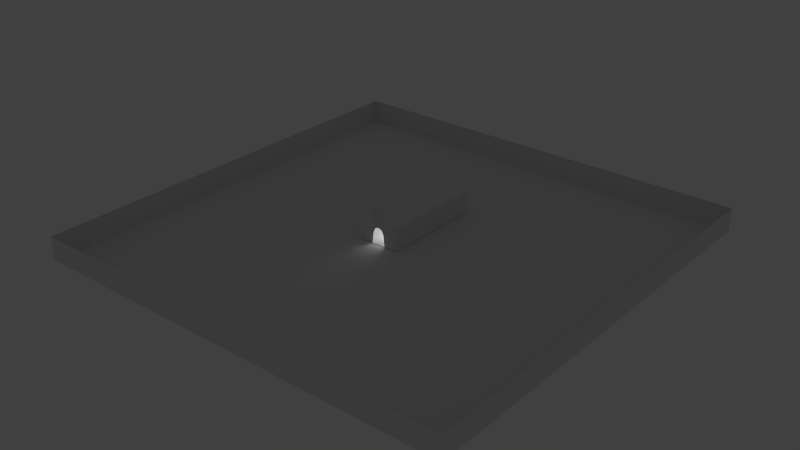 # Source: hotel.blend  (saved by Blender 2.69.0; exported with 4.5.12 LTS)
import bpy
from mathutils import Matrix  # noqa: F401  (used for matrix-valued properties, if any)

bpy.ops.wm.read_factory_settings(use_empty=True)
scene = bpy.context.scene
scene.name = 'Scene'

# ---- collections
col_collection_1 = bpy.data.collections.new('Collection 1'); scene.collection.children.link(col_collection_1)

# ---- materials (node trees are filled in below, after node groups)
mat_mat_room_walls = bpy.data.materials.new('mat_room_walls')
mat_mat_room_walls.alpha_threshold = 0.0
mat_mat_room_walls.use_transparent_shadow = False
mat_mat_room_walls.specular_color = (0.0, 0.0, 0.0)
mat_mat_room_walls.roughness = 0.5
mat_mat_room_walls.line_color = (0.0, 0.0, 0.0, 1.0)
mat_mat_room_ceiling = bpy.data.materials.new('mat_room_ceiling')
mat_mat_room_ceiling.alpha_threshold = 0.0
mat_mat_room_ceiling.use_transparent_shadow = False
mat_mat_room_ceiling.specular_color = (0.0, 0.0, 0.0)
mat_mat_room_ceiling.roughness = 0.5
mat_mat_room_ceiling.line_color = (0.0, 0.0, 0.0, 1.0)
mat_mat_room_floor = bpy.data.materials.new('mat_room_floor')
mat_mat_room_floor.alpha_threshold = 0.0
mat_mat_room_floor.use_transparent_shadow = False
mat_mat_room_floor.specular_color = (0.0, 0.0, 0.0)
mat_mat_room_floor.roughness = 0.5
mat_mat_room_floor.line_color = (0.0, 0.0, 0.0, 1.0)
mat_mat_floor = bpy.data.materials.new('mat_floor')
mat_mat_floor.alpha_threshold = 0.0
mat_mat_floor.use_transparent_shadow = False
mat_mat_floor.specular_color = (0.0, 0.0, 0.0)
mat_mat_floor.roughness = 0.5
mat_mat_floor.line_color = (0.0, 0.0, 0.0, 1.0)
mat_mat_ceil = bpy.data.materials.new('mat_ceil')
mat_mat_ceil.alpha_threshold = 0.0
mat_mat_ceil.use_transparent_shadow = False
mat_mat_ceil.diffuse_color = (0.5866, 0.4756, 0.8, 1.0)
mat_mat_ceil.specular_color = (0.0, 0.0, 0.0)
mat_mat_ceil.roughness = 0.5
mat_mat_ceil.line_color = (0.0, 0.0, 0.0, 1.0)

# ---- material node trees

# ---- world
world_world = bpy.data.worlds.new('World'); scene.world = world_world
world_world.color = (0.05088, 0.05088, 0.05088)
world_world.use_sun_shadow = False
world_world.sun_shadow_jitter_overblur = 0.0
world_world.cycles.sampling_method = 'MANUAL'
world_world.cycles.sample_map_resolution = 256

# ---- lights
light_sun = bpy.data.lights.new('Sun', 'SUN')
light_sun.transmission_factor = 0.0
light_sun.angle = 0.1993
light_sun.energy = 0.0
light_sun.shadow_buffer_clip_start = 0.5
light_sun.shadow_soft_size = 0.1
light_sun.shadow_cascade_max_distance = 1000.0
light_sun.cycles.use_multiple_importance_sampling = False
light_lamp_003 = bpy.data.lights.new('Lamp.003', 'POINT')
light_lamp_003.transmission_factor = 0.0
light_lamp_003.cutoff_distance = 30.0
light_lamp_003.energy = 100.0
light_lamp_003.shadow_buffer_clip_start = 1.001
light_lamp_003.shadow_soft_size = 0.1
light_lamp_003.shadow_maximum_resolution = 0.006
light_lamp_003.use_absolute_resolution = True
light_lamp_003.cycles.use_multiple_importance_sampling = False
light_lamp_002 = bpy.data.lights.new('Lamp.002', 'POINT')
light_lamp_002.transmission_factor = 0.0
light_lamp_002.cutoff_distance = 30.0
light_lamp_002.energy = 100.0
light_lamp_002.shadow_buffer_clip_start = 1.001
light_lamp_002.shadow_soft_size = 0.1
light_lamp_002.shadow_maximum_resolution = 0.006
light_lamp_002.use_absolute_resolution = True
light_lamp_002.cycles.use_multiple_importance_sampling = False
light_lamp = bpy.data.lights.new('Lamp', 'POINT')
light_lamp.transmission_factor = 0.0
light_lamp.cutoff_distance = 30.0
light_lamp.energy = 100.0
light_lamp.shadow_buffer_clip_start = 1.001
light_lamp.shadow_soft_size = 0.1
light_lamp.shadow_maximum_resolution = 0.006
light_lamp.use_absolute_resolution = True
light_lamp.cycles.use_multiple_importance_sampling = False

# ---- meshes
me_cube_002 = bpy.data.meshes.new('Cube.002')
me_cube_002.from_pydata([(0.3179, -12.14, -5.233), (2.694, -12.14, -5.233), (1.728, -12.14, -2.341), (1.284, -12.14, -2.341), (2.132, -12.14, -2.573), (0.8799, -12.14, -2.573), (2.311, -12.14, -2.875), (0.7013, -12.14, -2.875), (2.463, -12.14, -3.222), (0.5497, -12.14, -3.222), (2.528, -12.14, -3.471), (0.4839, -12.14, -3.471), (2.582, -12.14, -3.92), (0.43, -12.14, -3.92)], [], [(3, 2, 4, 5), (5, 4, 6, 7), (7, 6, 8, 9), (9, 8, 10, 11), (11, 10, 12, 13), (0, 13, 12, 1)])
_uv = me_cube_002.uv_layers.new(name='UVMap')
_uv.uv.foreach_set('vector', [-2.358, -0.4873, -1.17, -0.4873, -1.17, -0.4873, -2.358, -0.4873, -2.358, -0.4873, -1.17, -0.4873, -1.17, -0.4873, -2.358, -0.4873, -2.358, -0.4873, -1.17, -0.4873, -1.17, -0.4873, -2.358, -0.4873, -2.358, -0.4873, -1.17, -0.4873, -1.17, -0.4873, -2.358, -0.4873, -2.358, -0.4873, -1.17, -0.4873, -1.17, -0.4873, -2.358, -0.4873, 0.0, 0.0, -1.17, -0.4873, -1.17, -1.469, 1.642, 0.4408])
me_cube_002.materials.append(mat_mat_room_walls)
me_cube_002.materials.append(mat_mat_room_ceiling)
me_cube_002.materials.append(mat_mat_room_floor)
me_cube_002.use_remesh_preserve_volume = False
me_cube_002.use_remesh_preserve_attributes = False
me_cube_002.use_mirror_vertex_groups = False
me_cube_002.update()
me_cube_001 = bpy.data.meshes.new('Cube.001')
me_cube_001.from_pydata([(-2.059, -12.14, -5.233), (-2.059, 5.942, -5.233), (5.071, 5.942, -5.233), (5.071, -12.14, -5.233), (-2.059, -12.14, -1.306), (-2.059, 5.942, -1.306), (5.071, 5.942, -1.306), (5.071, -12.14, -1.306), (2.694, -12.14, -1.306), (0.3179, -12.14, -1.306), (0.3179, -12.14, -5.233), (2.694, -12.14, -5.233), (-2.059, -12.14, -1.888), (5.071, -12.14, -1.888), (2.694, -12.14, -1.888), (0.3179, -12.14, -1.888), (1.728, -12.14, -2.341), (1.284, -12.14, -2.341), (2.132, -12.14, -2.573), (0.8799, -12.14, -2.573), (2.311, -12.14, -2.875), (0.7013, -12.14, -2.875), (2.463, -12.14, -3.222), (0.5497, -12.14, -3.222), (2.528, -12.14, -3.471), (0.4839, -12.14, -3.471), (2.582, -12.14, -3.92), (0.43, -12.14, -3.92)], [], [(4, 12, 0, 1, 5), (5, 1, 2, 6), (6, 2, 3, 13, 7), (15, 10, 0, 12), (0, 10, 11, 3, 2, 1), (7, 8, 9, 4, 5, 6), (13, 3, 11, 14), (15, 14, 16, 17), (9, 15, 12, 4), (7, 13, 14, 8), (8, 14, 15, 9), (17, 19, 15), (16, 14, 18), (18, 14, 20), (19, 21, 15), (21, 23, 15), (22, 20, 14), (24, 22, 14), (23, 25, 15), (25, 27, 15), (26, 24, 14), (14, 11, 26), (15, 27, 10)])
me_cube_001.polygons.foreach_set('material_index', [0, 0, 0, 0, 2, 1, 0, 0, 0, 0, 0, 0, 0, 0, 0, 0, 0, 0, 0, 0, 0, 0, 0])
_uv = me_cube_001.uv_layers.new(name='UVMap')
_uv.uv.foreach_set('vector', [0.4408, 0.4945, 0.4408, 0.2036, 0.4408, -1.469, 9.483, -1.469, 9.483, 0.4945, 0.4535, 0.4945, 0.4535, -1.469, 4.018, -1.469, 4.018, 0.4945, 0.4831, 0.4945, 0.4831, -1.469, -8.559, -1.469, -8.559, 0.2036, -8.559, 0.4945, 0.6417, 0.2036, 0.6417, -1.469, -0.5465, -1.469, -0.5465, 0.2036, 0.4535, 0.4408, 1.642, 0.4408, 2.83, 0.4408, 4.018, 0.4408, 4.018, 9.483, 0.4535, 9.483, 0.01816, 0.4408, -1.17, 0.4408, -2.358, 0.4408, -3.547, 0.4408, -3.547, 9.483, 0.01816, 9.483, 0.01816, 0.2036, 0.01816, -1.469, -1.17, -1.469, -1.17, 0.2036, 0.6417, 0.2036, 1.83, 0.2036, 1.347, -0.02277, 1.125, -0.02277, 0.6417, 0.4945, 0.6417, 0.2036, -0.5465, 0.2036, -0.5465, 0.4945, 0.01816, 0.4945, 0.01816, 0.2036, -1.17, 0.2036, -1.17, 0.4945, 0.8299, 0.4945, 0.8299, 0.2036, -0.3583, 0.2036, -0.3583, 0.4945, 0.1249, 0.9772, -0.07732, 0.861, -0.3583, 1.204, 0.3467, 0.9772, 0.8299, 1.204, 0.5489, 0.861, 0.5489, 0.861, 0.8299, 1.204, 0.6382, 0.7103, 0.9227, 0.861, 0.8334, 0.7103, 0.6417, 1.204, 0.8334, 0.7103, 0.7576, 0.5367, 0.6417, 1.204, 0.714, 0.5367, 0.6382, 0.7103, 0.8299, 1.204, 0.7469, 0.4124, 0.714, 0.5367, 0.8299, 1.204, 0.7576, 0.5367, 0.7247, 0.4124, 0.6417, 1.204, 0.7247, 0.4124, 0.6977, 0.1876, 0.6417, 1.204, 0.7739, 0.1876, 0.7469, 0.4124, 0.8299, 1.204, 0.8299, 0.2036, 0.8299, -1.469, 0.7739, -0.8124, 0.6417, 0.2036, 0.6977, -0.8124, 0.6417, -1.469])
me_cube_001.materials.append(mat_mat_room_walls)
me_cube_001.materials.append(mat_mat_room_ceiling)
me_cube_001.materials.append(mat_mat_room_floor)
me_cube_001.use_remesh_preserve_volume = False
me_cube_001.use_remesh_preserve_attributes = False
me_cube_001.use_mirror_vertex_groups = False
me_cube_001.update()
me_cube = bpy.data.meshes.new('Cube')
me_cube.from_pydata([(36.85, 36.85, -1.0), (36.85, -36.85, -1.0), (-36.85, -36.85, -1.0), (-36.85, 36.85, -1.0), (36.85, 36.85, 3.0), (36.85, -36.85, 3.0), (-36.85, -36.85, 3.0), (-36.85, 36.85, 3.0)], [], [(0, 3, 2, 1), (0, 1, 5, 4), (1, 2, 6, 5), (2, 3, 7, 6), (4, 7, 3, 0)])
_uv = me_cube.uv_layers.new(name='UVMap')
_uv.uv.foreach_set('vector', [0.5, 0.5, -9.5, 0.5, -9.5, -6.775, 0.5, -6.775, 0.5, 0.5, -9.5, 0.5, -9.5, 1.955, 0.5, 1.955, 0.5, 0.5, -9.5, 0.5, -9.5, 1.955, 0.5, 1.955, 0.5, 0.5, 10.5, 0.5, 10.5, 1.955, 0.5, 1.955, 0.5, 0.5, -9.5, 0.5, -9.5, -0.9551, 0.5, -0.9551])
me_cube.materials.append(mat_mat_floor)
me_cube.materials.append(mat_mat_ceil)
me_cube.use_remesh_preserve_volume = False
me_cube.use_remesh_preserve_attributes = False
me_cube.use_mirror_vertex_groups = False
me_cube.update()

# ---- objects
ob_sun_001 = bpy.data.objects.new('Sun.001', light_sun)
ob_cube_002 = bpy.data.objects.new('Cube.002', me_cube_002)
ob_sun = bpy.data.objects.new('Sun', light_sun)
ob_lamp_003 = bpy.data.objects.new('Lamp.003', light_lamp_003)
ob_cube_001 = bpy.data.objects.new('Cube.001', me_cube_001)
ob_lamp_002 = bpy.data.objects.new('Lamp.002', light_lamp_002)
ob_cube = bpy.data.objects.new('Cube', me_cube)
ob_lamp = bpy.data.objects.new('Lamp', light_lamp)

# ---- transforms, parenting, visibility, modifiers, constraints
ob_sun_001.location = (-45.19, -43.45, 18.05)
ob_sun_001.rotation_euler = (-5.935e-09, 0.5846, -2.311)
ob_sun_001.lineart.crease_threshold = 0.0
ob_cube_002.location = (-4.035, 10.02, 9.358)
ob_cube_002.lineart.crease_threshold = 0.0
ob_sun.location = (33.82, 40.3, 18.05)
ob_sun.rotation_euler = (-5.935e-09, 0.5846, 0.8305)
ob_sun.lineart.crease_threshold = 0.0
ob_lamp_003.location = (-2.5, 6.888, 1.952)
ob_lamp_003.rotation_euler = (0.6503, 0.05522, 1.866)
ob_lamp_003.lock_rotations_4d = False
ob_lamp_003.empty_display_type = 'ARROWS'
ob_lamp_003.color = (0.0, 0.0, 0.0, 0.0)
ob_lamp_003.lineart.crease_threshold = 0.0
ob_cube_001.location = (-4.035, 10.02, 5.295)
ob_cube_001.lineart.crease_threshold = 0.0
ob_lamp_002.location = (-2.553, 1.474, 1.952)
ob_lamp_002.rotation_euler = (0.6503, 0.05522, 1.866)
ob_lamp_002.lock_rotations_4d = False
ob_lamp_002.empty_display_type = 'ARROWS'
ob_lamp_002.color = (0.0, 0.0, 0.0, 0.0)
ob_lamp_002.lineart.crease_threshold = 0.0
ob_cube.location = (0.0, 0.0, 1.0)
ob_cube.lock_rotations_4d = False
ob_cube.empty_display_type = 'ARROWS'
ob_cube.lineart.crease_threshold = 0.0
ob_lamp.location = (-2.542, 12.5, 1.952)
ob_lamp.rotation_euler = (0.6503, 0.05522, 1.866)
ob_lamp.lock_rotations_4d = False
ob_lamp.empty_display_type = 'ARROWS'
ob_lamp.color = (0.0, 0.0, 0.0, 0.0)
ob_lamp.lineart.crease_threshold = 0.0

# ---- collection membership
col_collection_1.objects.link(ob_sun_001)
col_collection_1.objects.link(ob_cube_002)
col_collection_1.objects.link(ob_sun)
col_collection_1.objects.link(ob_lamp_003)
col_collection_1.objects.link(ob_cube_001)
col_collection_1.objects.link(ob_lamp_002)
col_collection_1.objects.link(ob_cube)
col_collection_1.objects.link(ob_lamp)

# ---- scene / render settings (as saved in the file)
scene.frame_start = 1; scene.frame_end = 250; scene.frame_set(27)
scene.render.engine = 'BLENDER_EEVEE_NEXT'
scene.render.image_settings.color_mode = 'RGB'
scene.render.image_settings.compression = 90
scene.render.resolution_percentage = 50
scene.render.dither_intensity = 0.0
scene.render.bake_margin = 2
scene.cycles.use_denoising = False
scene.cycles.samples = 10
scene.cycles.sampling_pattern = 'TABULATED_SOBOL'
scene.cycles.light_sampling_threshold = 0.0
scene.cycles.use_adaptive_sampling = False
scene.cycles.use_light_tree = False
scene.cycles.blur_glossy = 0.0
scene.cycles.volume_bounces = 1
scene.cycles.pixel_filter_type = 'GAUSSIAN'
scene.cycles.sample_clamp_indirect = 0.0
scene.view_settings.view_transform = 'Standard'
bpy.context.view_layer.update()

# ---- added for rendering (the .blend has no active camera): camera
cam_auto = bpy.data.cameras.new('AutoCamera')
cam_auto.lens = 50.0
cam_auto.sensor_width = 36.0
cam_auto.clip_end = 1696.33
ob_auto_camera = bpy.data.objects.new('AutoCamera', cam_auto)
scene.collection.objects.link(ob_auto_camera)
ob_auto_camera.location = (96.6576, -115.989, 80.8344)
ob_auto_camera.rotation_euler = (1.09748, -7.21219e-08, 0.694738)
scene.camera = ob_auto_camera
bpy.context.view_layer.update()
